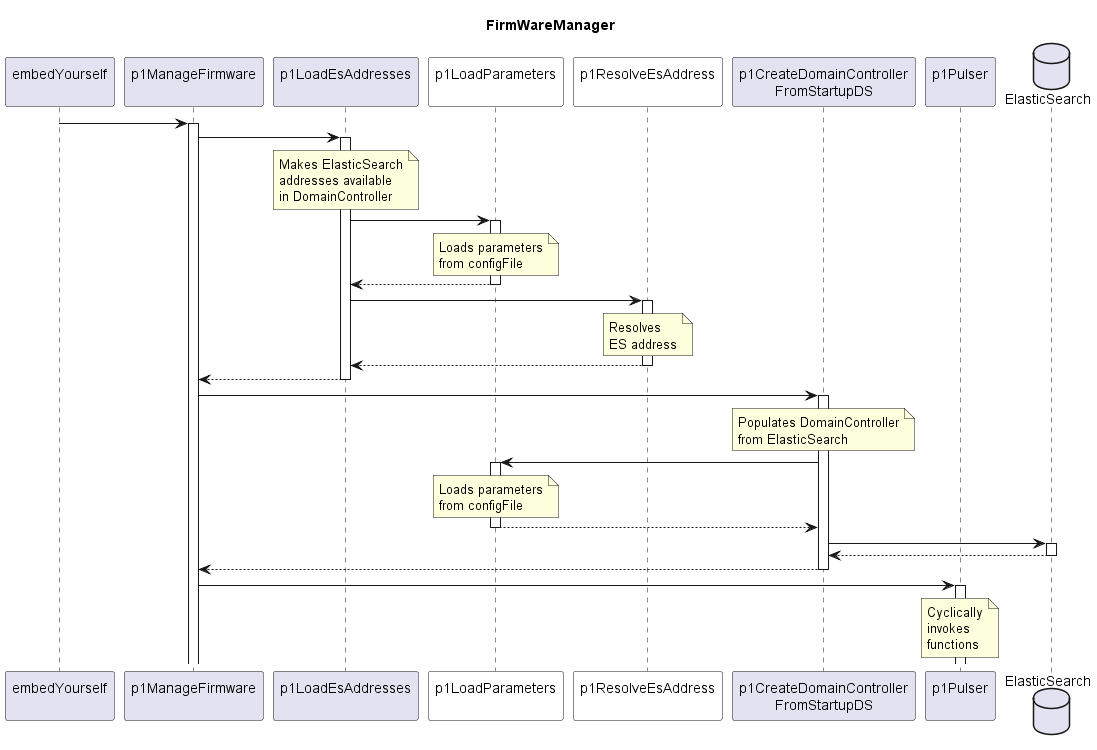

The diagram above was rendered by PlantUML. Its source (embedded in the PNG):
@startuml hl_sequence
skinparam responseMessageBelowArrow true

title
  FirmWareManager
end title

participant "embedYourself\n" as embed
participant "p1ManageFirmware\n" as p1ManaFw
participant "p1LoadEsAddresses\n" as p1LEA
participant "p1LoadParameters\n" as p1LP #White
participant "p1ResolveEsAddress\n" as p1REA #White
participant "p1CreateDomainController\nFromStartupDS" as p1CDCFS
participant "p1Pulser\n" as p1Puls
database "ElasticSearch" as FwmEs

embed -> p1ManaFw
activate p1ManaFw

  p1ManaFw -> p1LEA
  activate p1LEA
    note over p1LEA
      Makes ElasticSearch
      addresses available
      in DomainController
    end note
    p1LEA -> p1LP
    activate p1LP
      note over p1LP
        Loads parameters
        from configFile
      end note
    p1LEA <-- p1LP
    deactivate p1LP
    p1LEA -> p1REA
    activate p1REA
      note over p1REA
        Resolves
        ES address
      end note
    p1LEA <-- p1REA
    deactivate p1REA
  p1ManaFw <-- p1LEA
  deactivate p1LEA

  p1ManaFw -> p1CDCFS
  activate p1CDCFS
    note over p1CDCFS
      Populates DomainController
      from ElasticSearch
    end note
    p1CDCFS -> p1LP
    activate p1LP
      note over p1LP
        Loads parameters
        from configFile
      end note
    p1CDCFS <-- p1LP
    deactivate p1LP
    p1CDCFS -> FwmEs
    activate FwmEs
    p1CDCFS <-- FwmEs
    deactivate FwmEs
  p1ManaFw <-- p1CDCFS
  deactivate p1CDCFS
  
  p1ManaFw -> p1Puls
  activate p1Puls
    note over p1Puls
      Cyclically
      invokes
      functions
    end note

@enduml